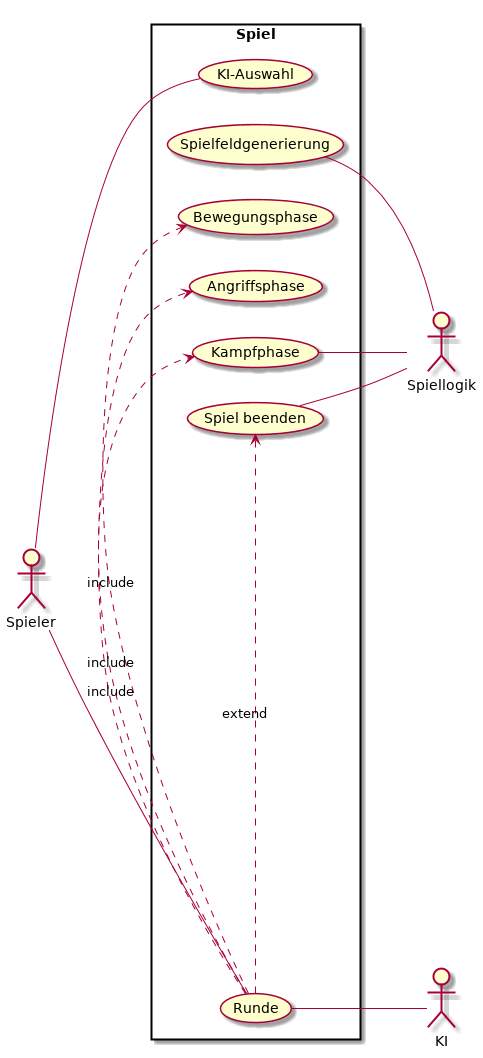

The diagram above was rendered by PlantUML. Its source (embedded in the PNG):
@startuml
left to right direction
skinparam packageStyle rectangle

actor Spieler
actor KI
actor Spiellogik

rectangle Spiel {
    Spieler - (KI-Auswahl)
    (Spielfeldgenerierung) - Spiellogik
    Spieler - (Runde)
    (Runde) - KI
    (Runde).>(Bewegungsphase):include
    (Runde).>(Angriffsphase):include
    (Runde).>(Kampfphase):include
    (Kampfphase) - Spiellogik
    (Runde).>(Spiel beenden):extend
    (Spiel beenden) - Spiellogik
    
}
@enduml